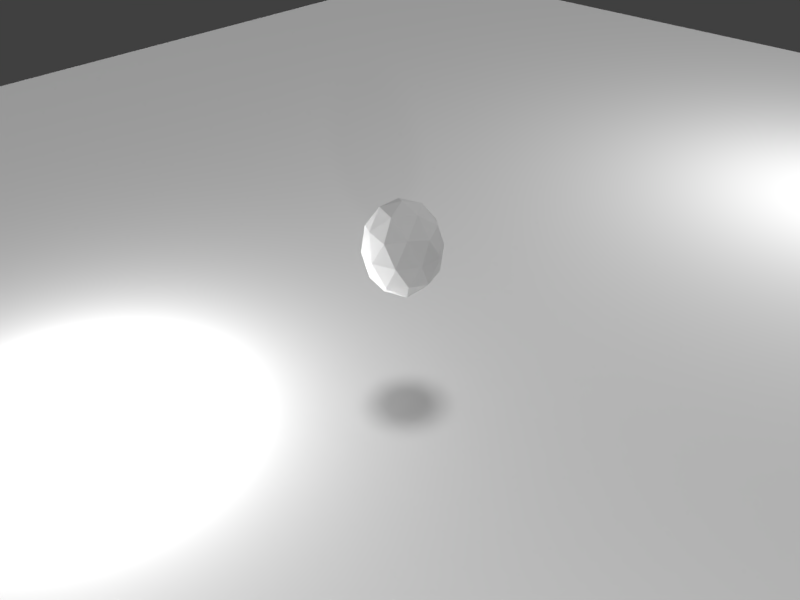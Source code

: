 # Source: Ico-Sphere-1.blend  (saved by Blender 2.78.0; exported with 4.5.12 LTS)
import bpy
from mathutils import Matrix  # noqa: F401  (used for matrix-valued properties, if any)

bpy.ops.wm.read_factory_settings(use_empty=True)
scene = bpy.context.scene
scene.name = 'Scene'

# ---- collections
col_collection_1 = bpy.data.collections.new('Collection 1'); scene.collection.children.link(col_collection_1)

# ---- materials (node trees are filled in below, after node groups)
mat_material = bpy.data.materials.new('Material')
mat_material.alpha_threshold = 0.0
mat_material.use_transparent_shadow = False
mat_material.roughness = 0.5
mat_material.specular_intensity = 0.0
mat_material_002 = bpy.data.materials.new('Material.002')
mat_material_002.alpha_threshold = 0.0
mat_material_002.use_transparent_shadow = False
mat_material_002.roughness = 0.5

# ---- material node trees

# ---- world
world_world = bpy.data.worlds.new('World'); scene.world = world_world
world_world.color = (0.05088, 0.05088, 0.05088)
world_world.use_sun_shadow = False
world_world.sun_shadow_jitter_overblur = 0.0
world_world.cycles.sampling_method = 'MANUAL'

# ---- cameras
cam_camera = bpy.data.cameras.new('Camera')
cam_camera.clip_end = 100.0
cam_camera.lens = 35.0
cam_camera.sensor_width = 32.0
cam_camera.sensor_height = 18.0
cam_camera.ortho_scale = 7.314
cam_camera.dof.focus_distance = 0.0
cam_camera.dof.aperture_fstop = 128.0

# ---- lights
light_point_003 = bpy.data.lights.new('Point.003', 'POINT')
light_point_003.transmission_factor = 0.0
light_point_003.energy = 100.0
light_point_003.shadow_buffer_clip_start = 0.5
light_point_003.shadow_soft_size = 0.1
light_point_003.shadow_maximum_resolution = 0.006
light_point_003.use_absolute_resolution = True
light_sun = bpy.data.lights.new('Sun', 'SUN')
light_sun.transmission_factor = 0.0
light_sun.angle = 0.1993
light_sun.energy = 1.0
light_sun.shadow_buffer_clip_start = 0.5
light_sun.shadow_soft_size = 0.1
light_sun.shadow_cascade_max_distance = 1000.0
light_point_002 = bpy.data.lights.new('Point.002', 'POINT')
light_point_002.transmission_factor = 0.0
light_point_002.energy = 100.0
light_point_002.shadow_buffer_clip_start = 0.5
light_point_002.shadow_soft_size = 0.1
light_point_002.shadow_maximum_resolution = 0.006
light_point_002.use_absolute_resolution = True
light_point = bpy.data.lights.new('Point', 'POINT')
light_point.transmission_factor = 0.0
light_point.energy = 100.0
light_point.shadow_buffer_clip_start = 0.5
light_point.shadow_soft_size = 0.1
light_point.shadow_maximum_resolution = 0.006
light_point.use_absolute_resolution = True

# ---- meshes
me_icosphere = bpy.data.meshes.new('Icosphere')
me_icosphere.from_pydata([(0.0, 0.0, -1.0), (0.7236, -0.5257, -0.4472), (-0.2764, -0.8506, -0.4472), (-0.8944, 0.0, -0.4472), (-0.2764, 0.8506, -0.4472), (0.7236, 0.5257, -0.4472), (0.2764, -0.8506, 0.4472), (-0.7236, -0.5257, 0.4472), (-0.7236, 0.5257, 0.4472), (0.2764, 0.8506, 0.4472), (0.8944, 0.0, 0.4472), (0.0, 0.0, 1.0), (-0.1625, -0.5, -0.8507), (0.4253, -0.309, -0.8507), (0.2629, -0.809, -0.5257), (0.8506, 0.0, -0.5257), (0.4253, 0.309, -0.8507), (-0.5257, 0.0, -0.8507), (-0.6882, -0.5, -0.5257), (-0.1625, 0.5, -0.8507), (-0.6882, 0.5, -0.5257), (0.2629, 0.809, -0.5257), (0.9511, -0.309, 0.0), (0.9511, 0.309, 0.0), (0.0, -1.0, 0.0), (0.5878, -0.809, 0.0), (-0.9511, -0.309, 0.0), (-0.5878, -0.809, 0.0), (-0.5878, 0.809, 0.0), (-0.9511, 0.309, 0.0), (0.5878, 0.809, 0.0), (0.0, 1.0, 0.0), (0.6882, -0.5, 0.5257), (-0.2629, -0.809, 0.5257), (-0.8506, 0.0, 0.5257), (-0.2629, 0.809, 0.5257), (0.6882, 0.5, 0.5257), (0.1625, -0.5, 0.8507), (0.5257, 0.0, 0.8507), (-0.4253, -0.309, 0.8507), (-0.4253, 0.309, 0.8507), (0.1625, 0.5, 0.8507)], [], [(0, 13, 12), (1, 13, 15), (0, 12, 17), (0, 17, 19), (0, 19, 16), (1, 15, 22), (2, 14, 24), (3, 18, 26), (4, 20, 28), (5, 21, 30), (1, 22, 25), (2, 24, 27), (3, 26, 29), (4, 28, 31), (5, 30, 23), (6, 32, 37), (7, 33, 39), (8, 34, 40), (9, 35, 41), (10, 36, 38), (38, 41, 11), (38, 36, 41), (36, 9, 41), (41, 40, 11), (41, 35, 40), (35, 8, 40), (40, 39, 11), (40, 34, 39), (34, 7, 39), (39, 37, 11), (39, 33, 37), (33, 6, 37), (37, 38, 11), (37, 32, 38), (32, 10, 38), (23, 36, 10), (23, 30, 36), (30, 9, 36), (31, 35, 9), (31, 28, 35), (28, 8, 35), (29, 34, 8), (29, 26, 34), (26, 7, 34), (27, 33, 7), (27, 24, 33), (24, 6, 33), (25, 32, 6), (25, 22, 32), (22, 10, 32), (30, 31, 9), (30, 21, 31), (21, 4, 31), (28, 29, 8), (28, 20, 29), (20, 3, 29), (26, 27, 7), (26, 18, 27), (18, 2, 27), (24, 25, 6), (24, 14, 25), (14, 1, 25), (22, 23, 10), (22, 15, 23), (15, 5, 23), (16, 21, 5), (16, 19, 21), (19, 4, 21), (19, 20, 4), (19, 17, 20), (17, 3, 20), (17, 18, 3), (17, 12, 18), (12, 2, 18), (15, 16, 5), (15, 13, 16), (13, 0, 16), (12, 14, 2), (12, 13, 14), (13, 1, 14)])
_uv = me_icosphere.uv_layers.new(name='UVMap')
_uv.uv.foreach_set('vector', [0.6197, 0.07262, 0.5749, 0.1343, 0.5472, 0.04905, 0.5216, 0.2077, 0.5749, 0.1343, 0.6197, 0.2236, 0.6197, 0.07262, 0.5472, 0.04905, 0.6197, -0.00365, 0.6197, 0.07262, 0.6197, -0.00365, 0.6923, 0.04905, 0.6197, 0.07262, 0.6923, 0.04905, 0.6646, 0.1343, 0.5216, 0.2077, 0.6197, 0.2236, 0.5343, 0.3357, 0.461, 0.02104, 0.4762, 0.1193, 0.3431, 0.07272, 0.6197, -0.09432, 0.531, -0.04948, 0.5342, -0.1904, 0.7785, 0.02104, 0.7085, -0.04948, 0.8435, -0.09004, 0.7179, 0.2077, 0.7633, 0.1193, 0.8436, 0.2351, 0.5216, 0.2077, 0.5343, 0.3357, 0.3959, 0.2351, 0.461, 0.02104, 0.3431, 0.07272, 0.396, -0.09004, 0.6197, -0.09432, 0.5342, -0.1904, 0.7053, -0.1904, 0.7785, 0.02104, 0.8435, -0.09004, 0.8963, 0.07272, 0.7179, 0.2077, 0.8436, 0.2351, 0.7051, 0.3357, 0.4645, 0.5462, 0.5317, 0.4785, 0.5473, 0.5731, 0.5227, 0.7255, 0.4791, 0.6405, 0.5739, 0.655, 0.7112, 0.7255, 0.6169, 0.7407, 0.66, 0.655, 0.7694, 0.5462, 0.7548, 0.6405, 0.6866, 0.5731, 0.6169, 0.4354, 0.7021, 0.4785, 0.6169, 0.5225, 0.6169, 0.5225, 0.6866, 0.5731, 0.6169, 0.5957, 0.6169, 0.5225, 0.7021, 0.4785, 0.6866, 0.5731, 0.7021, 0.4785, 0.7694, 0.5462, 0.6866, 0.5731, 0.6866, 0.5731, 0.66, 0.655, 0.6169, 0.5957, 0.6866, 0.5731, 0.7548, 0.6405, 0.66, 0.655, 0.7548, 0.6405, 0.7112, 0.7255, 0.66, 0.655, 0.66, 0.655, 0.5739, 0.655, 0.6169, 0.5957, 0.66, 0.655, 0.6169, 0.7407, 0.5739, 0.655, 0.6169, 0.7407, 0.5227, 0.7255, 0.5739, 0.655, 0.5739, 0.655, 0.5473, 0.5731, 0.6169, 0.5957, 0.5739, 0.655, 0.4791, 0.6405, 0.5473, 0.5731, 0.4791, 0.6405, 0.4645, 0.5462, 0.5473, 0.5731, 0.5473, 0.5731, 0.6169, 0.5225, 0.6169, 0.5957, 0.5473, 0.5731, 0.5317, 0.4785, 0.6169, 0.5225, 0.5317, 0.4785, 0.6169, 0.4354, 0.6169, 0.5225, 0.6991, 0.3431, 0.7021, 0.4785, 0.6169, 0.4354, 0.6991, 0.3431, 0.8318, 0.4395, 0.7021, 0.4785, 0.8318, 0.4395, 0.7694, 0.5462, 0.7021, 0.4785, 0.8826, 0.5958, 0.7548, 0.6405, 0.7694, 0.5462, 0.8826, 0.5958, 0.8319, 0.7518, 0.7548, 0.6405, 0.8319, 0.7518, 0.7112, 0.7255, 0.7548, 0.6405, 0.6989, 0.8484, 0.6169, 0.7407, 0.7112, 0.7255, 0.6989, 0.8484, 0.5349, 0.8484, 0.6169, 0.7407, 0.5349, 0.8484, 0.5227, 0.7255, 0.6169, 0.7407, 0.402, 0.7518, 0.4791, 0.6405, 0.5227, 0.7255, 0.402, 0.7518, 0.3513, 0.5958, 0.4791, 0.6405, 0.3513, 0.5958, 0.4645, 0.5462, 0.4791, 0.6405, 0.4021, 0.4395, 0.5317, 0.4785, 0.4645, 0.5462, 0.4021, 0.4395, 0.5348, 0.3431, 0.5317, 0.4785, 0.5348, 0.3431, 0.6169, 0.4354, 0.5317, 0.4785, 0.8318, 0.4395, 0.8826, 0.5958, 0.7694, 0.5462, 0.8436, 0.2351, 0.7633, 0.1193, 0.8963, 0.07272, 0.7633, 0.1193, 0.7785, 0.02104, 0.8963, 0.07272, 0.8319, 0.7518, 0.6989, 0.8484, 0.7112, 0.7255, 0.8435, -0.09004, 0.7085, -0.04948, 0.7053, -0.1904, 0.7085, -0.04948, 0.6197, -0.09432, 0.7053, -0.1904, 0.5349, 0.8484, 0.402, 0.7518, 0.5227, 0.7255, 0.5342, -0.1904, 0.531, -0.04948, 0.396, -0.09004, 0.531, -0.04948, 0.461, 0.02104, 0.396, -0.09004, 0.3513, 0.5958, 0.4021, 0.4395, 0.4645, 0.5462, 0.3431, 0.07272, 0.4762, 0.1193, 0.3959, 0.2351, 0.4762, 0.1193, 0.5216, 0.2077, 0.3959, 0.2351, 0.5348, 0.3431, 0.6991, 0.3431, 0.6169, 0.4354, 0.5343, 0.3357, 0.6197, 0.2236, 0.7051, 0.3357, 0.6197, 0.2236, 0.7179, 0.2077, 0.7051, 0.3357, 0.6646, 0.1343, 0.7633, 0.1193, 0.7179, 0.2077, 0.6646, 0.1343, 0.6923, 0.04905, 0.7633, 0.1193, 0.6923, 0.04905, 0.7785, 0.02104, 0.7633, 0.1193, 0.6923, 0.04905, 0.7085, -0.04948, 0.7785, 0.02104, 0.6923, 0.04905, 0.6197, -0.00365, 0.7085, -0.04948, 0.6197, -0.00365, 0.6197, -0.09432, 0.7085, -0.04948, 0.6197, -0.00365, 0.531, -0.04948, 0.6197, -0.09432, 0.6197, -0.00365, 0.5472, 0.04905, 0.531, -0.04948, 0.5472, 0.04905, 0.461, 0.02104, 0.531, -0.04948, 0.6197, 0.2236, 0.6646, 0.1343, 0.7179, 0.2077, 0.6197, 0.2236, 0.5749, 0.1343, 0.6646, 0.1343, 0.5749, 0.1343, 0.6197, 0.07262, 0.6646, 0.1343, 0.5472, 0.04905, 0.4762, 0.1193, 0.461, 0.02104, 0.5472, 0.04905, 0.5749, 0.1343, 0.4762, 0.1193, 0.5749, 0.1343, 0.5216, 0.2077, 0.4762, 0.1193])
me_icosphere.materials.append(mat_material)
me_icosphere.use_remesh_preserve_volume = False
me_icosphere.use_remesh_preserve_attributes = False
me_icosphere.use_mirror_vertex_groups = False
me_icosphere.update()
me_plane = bpy.data.meshes.new('Plane')
me_plane.from_pydata([(-1.0, -1.0, 0.0), (1.0, -1.0, 0.0), (-1.0, 1.0, 0.0), (1.0, 1.0, 0.0)], [], [(0, 1, 3, 2)])
me_plane.materials.append(mat_material_002)
me_plane.use_remesh_preserve_volume = False
me_plane.use_remesh_preserve_attributes = False
me_plane.use_mirror_vertex_groups = False
me_plane.update()
lat_lattice = bpy.data.lattices.new('Lattice')
lat_lattice.points_u = 6
lat_lattice.points_v = 6
lat_lattice.points_w = 5
lat_lattice.points.foreach_set('co_deform', [-0.5, -0.5, -0.5, -0.3, -0.5, -0.5, -0.1, -0.5, -0.5, 0.1, -0.5, -0.5, 0.3, -0.5, -0.5, 0.5, -0.5, -0.5, -0.5, -0.3, -0.5, -0.3, -0.3, -0.5, -0.1, -0.3, -0.5, 0.1, -0.3, -0.5, 0.3, -0.3, -0.5, 0.5, -0.3, -0.5, -0.5, -0.1, -0.5, -0.3, -0.1, -0.5, -0.1, -0.1, -0.5, 0.1, -0.1, -0.5, 0.3, -0.1, -0.5, 0.5, -0.1, -0.5, -0.5, 0.1, -0.5, -0.3, 0.1, -0.5, -0.1, 0.1, -0.5, 0.1, 0.1, -0.5, 0.3, 0.1, -0.5, 0.5, 0.1, -0.5, -0.5, 0.3, -0.5, -0.3, 0.3, -0.5, -0.1, 0.3, -0.5, 0.1, 0.3, -0.5, 0.3, 0.3, -0.5, 0.5, 0.3, -0.5, -0.5, 0.5, -0.5, -0.3, 0.5, -0.5, -0.1, 0.5, -0.5, 0.1, 0.5, -0.5, 0.3, 0.5, -0.5, 0.5, 0.5, -0.5, -0.5, -0.5, -0.25, -0.3, -0.5, -0.25, -0.1, -0.5, -0.25, 0.1, -0.5, -0.25, 0.3, -0.5, -0.25, 0.5, -0.5, -0.25, -0.5, -0.3, -0.25, -0.3, -0.3, -0.25, -0.1, -0.3, -0.25, 0.1, -0.3, -0.25, 0.3, -0.3, -0.25, 0.5, -0.3, -0.25, -0.5, -0.1, -0.25, -0.3, -0.1, -0.25, -0.1, -0.1, -0.25, 0.1, -0.1, -0.25, 0.3, -0.1, -0.25, 0.5, -0.1, -0.25, -0.5, 0.1, -0.25, -0.3, 0.1, -0.25, -0.1, 0.1, -0.25, 0.1, 0.1, -0.25, 0.3, 0.1, -0.25, 0.5, 0.1, -0.25, -0.5, 0.3, -0.25, -0.3, 0.3, -0.25, -0.1, 0.3, -0.25, 0.1, 0.3, -0.25, 0.3, 0.3, -0.25, 0.5, 0.3, -0.25, -0.5, 0.5, -0.25, -0.3, 0.5, -0.25, -0.1, 0.5, -0.25, 0.1, 0.5, -0.25, 0.3, 0.5, -0.25, 0.5, 0.5, -0.25, -0.5, -0.5, 0.0, -0.3, -0.5, 0.0, -0.1, -0.5, 0.0, 0.1, -0.5, 0.0, 0.3, -0.5, 0.0, 0.5, -0.5, 0.0, -0.5, -0.3, 0.0, -0.3, -0.3, 0.0, -0.1, -0.3, 0.0, 0.1, -0.3, 0.0, 0.3, -0.3, 0.0, 0.5, -0.3, 0.0, -0.5, -0.1, 0.0, -0.3, -0.1, 0.0, -0.1, -0.1, 0.0, 0.1, -0.1, 0.0, 0.3, -0.1, 0.0, 0.5, -0.1, 0.0, -0.5, 0.1, 0.0, -0.3, 0.1, 0.0, -0.1, 0.1, 0.0, 0.1, 0.1, 0.0, 0.3, 0.1, 0.0, 0.5, 0.1, 0.0, -0.5, 0.3, 0.0, -0.3, 0.3, 0.0, -0.1, 0.3, 0.0, 0.1, 0.3, 0.0, 0.3, 0.3, 0.0, 0.5, 0.3, 0.0, -0.5, 0.5, 0.0, -0.3, 0.5, 0.0, -0.1, 0.5, 0.0, 0.1, 0.5, 0.0, 0.3, 0.5, 0.0, 0.5, 0.5, 0.0, -0.5, -0.5, 0.25, -0.3, -0.5, 0.25, -0.1, -0.5, 0.25, 0.1, -0.5, 0.25, 0.3, -0.5, 0.25, 0.5, -0.5, 0.25, -0.5, -0.3, 0.25, -0.3, -0.3, 0.25, -0.1, -0.3, 0.25, 0.1, -0.3, 0.25, 0.3, -0.3, 0.25, 0.5, -0.3, 0.25, -0.5, -0.1, 0.25, -0.3, -0.1, 0.25, -0.1, -0.1, 0.25, 0.1, -0.1, 0.25, 0.3, -0.1, 0.25, 0.5, -0.1, 0.25, -0.5, 0.1, 0.25, -0.3, 0.1, 0.25, -0.1, 0.1, 0.25, 0.1, 0.1, 0.25, 0.3, 0.1, 0.25, 0.5, 0.1, 0.25, -0.5, 0.3, 0.25, -0.3, 0.3, 0.25, -0.1, 0.3, 0.25, 0.1, 0.3, 0.25, 0.3, 0.3, 0.25, 0.5, 0.3, 0.25, -0.5, 0.5, 0.25, -0.3, 0.5, 0.25, -0.1, 0.5, 0.25, 0.1, 0.5, 0.25, 0.3, 0.5, 0.25, 0.5, 0.5, 0.25, -0.5, -0.5, 0.5, -0.3, -0.5, 0.5, -0.1, -0.5, 0.5, 0.1, -0.5, 0.5, 0.3, -0.5, 0.5, 0.5, -0.5, 0.5, -0.5, -0.3, 0.5, -0.3, -0.3, 0.5, -0.1, -0.3, 0.5, 0.1, -0.3, 0.5, 0.3, -0.3, 0.5, 0.5, -0.3, 0.5, -0.5, -0.1, 0.5, -0.3, -0.1, 0.5, -0.1, -0.1, 0.5, 0.1, -0.1, 0.5, 0.3, -0.1, 0.5, 0.5, -0.1, 0.5, -0.5, 0.1, 0.5, -0.3, 0.1, 0.5, -0.1, 0.1, 0.5, 0.1, 0.1, 0.5, 0.3, 0.1, 0.5, 0.5, 0.1, 0.5, -0.5, 0.3, 0.5, -0.3, 0.3, 0.5, -0.1, 0.3, 0.5, 0.1, 0.3, 0.5, 0.3, 0.3, 0.5, 0.5, 0.3, 0.5, -0.5, 0.5, 0.5, -0.3, 0.5, 0.5, -0.1, 0.5, 0.5, 0.1, 0.5, 0.5, 0.3, 0.5, 0.5, 0.5, 0.5, 0.5])
lat_lattice_001 = bpy.data.lattices.new('Lattice.001')
lat_lattice_001.points_u = 8
lat_lattice_001.points_v = 8
lat_lattice_001.points_w = 4
lat_lattice_001.points.foreach_set('co_deform', [-0.5, -0.5, -0.5, -0.3571, -0.5, -0.5, -0.2143, -0.5, -0.5, -0.07143, -0.5, -0.5, 0.07143, -0.5, -0.5, 0.2143, -0.5, -0.5, 0.3571, -0.5, -0.5, 0.5, -0.5, -0.5, -0.5, -0.3571, -0.5, -0.3571, -0.3571, -0.5, -0.2143, -0.3571, -0.5, -0.07143, -0.3571, -0.5, 0.07143, -0.3571, -0.5, 0.2143, -0.3571, -0.5, 0.3571, -0.3571, -0.5, 0.5, -0.3571, -0.5, -0.5, -0.2143, -0.5, -0.3571, -0.2143, -0.5, -0.2143, -0.2143, -0.5, -0.07143, -0.2143, -0.5, 0.07143, -0.2143, -0.5, 0.2143, -0.2143, -0.5, 0.3571, -0.2143, -0.5, 0.5, -0.2143, -0.5, -0.5, -0.07143, -0.5, -0.3571, -0.07143, -0.5, -0.2143, -0.07143, -0.5, -0.07143, -0.07143, -0.5, 0.07143, -0.07143, -0.5, 0.2143, -0.07143, -0.5, 0.3571, -0.07143, -0.5, 0.5, -0.07143, -0.5, -0.5, 0.07143, -0.5, -0.3571, 0.07143, -0.5, -0.2143, 0.07143, -0.5, -0.07143, 0.07143, -0.5, 0.07143, 0.07143, -0.5, 0.2143, 0.07143, -0.5, 0.3571, 0.07143, -0.5, 0.5, 0.07143, -0.5, -0.5, 0.2143, -0.5, -0.3571, 0.2143, -0.5, -0.2143, 0.2143, -0.5, -0.07143, 0.2143, -0.5, 0.07143, 0.2143, -0.5, 0.2143, 0.2143, -0.5, 0.3571, 0.2143, -0.5, 0.5, 0.2143, -0.5, -0.5, 0.3571, -0.5, -0.3571, 0.3571, -0.5, -0.2143, 0.3571, -0.5, -0.07143, 0.3571, -0.5, 0.07143, 0.3571, -0.5, 0.2143, 0.3571, -0.5, 0.3571, 0.3571, -0.5, 0.5, 0.3571, -0.5, -0.5, 0.5, -0.5, -0.3571, 0.5, -0.5, -0.2143, 0.5, -0.5, -0.07143, 0.5, -0.5, 0.07143, 0.5, -0.5, 0.2143, 0.5, -0.5, 0.3571, 0.5, -0.5, 0.5, 0.5, -0.5, -0.5, -0.5, -0.1667, -0.3571, -0.5, -0.1667, -0.2143, -0.5, -0.1667, -0.07143, -0.5, -0.1667, 0.07143, -0.5, -0.1667, 0.2143, -0.5, -0.1667, 0.3571, -0.5, -0.1667, 0.5, -0.5, -0.1667, -0.5, -0.3571, -0.1667, -0.3571, -0.3571, -0.1667, -0.2143, -0.3571, -0.1667, -0.07143, -0.3571, -0.1667, 0.07143, -0.3571, -0.1667, 0.2143, -0.3571, -0.1667, 0.3571, -0.3571, -0.1667, 0.5, -0.3571, -0.1667, -0.5, -0.2143, -0.1667, -0.3571, -0.2143, -0.1667, -0.2143, -0.2143, -0.1667, -0.07143, -0.2143, -0.1667, 0.07143, -0.2143, -0.1667, 0.2143, -0.2143, -0.1667, 0.3571, -0.2143, -0.1667, 0.5, -0.2143, -0.1667, -0.5, -0.07143, -0.1667, -0.3571, -0.07143, -0.1667, -0.2143, -0.07143, -0.1667, -0.07143, -0.07143, -0.1667, 0.07143, -0.07143, -0.1667, 0.2143, -0.07143, -0.1667, 0.3571, -0.07143, -0.1667, 0.5, -0.07143, -0.1667, -0.5, 0.07143, -0.1667, -0.3571, 0.07143, -0.1667, -0.2143, 0.07143, -0.1667, -0.07143, 0.07143, -0.1667, 0.07143, 0.07143, -0.1667, 0.2143, 0.07143, -0.1667, 0.3571, 0.07143, -0.1667, 0.5, 0.07143, -0.1667, -0.5, 0.2143, -0.1667, -0.3571, 0.2143, -0.1667, -0.2143, 0.2143, -0.1667, -0.07143, 0.2143, -0.1667, 0.07143, 0.2143, -0.1667, 0.2143, 0.2143, -0.1667, 0.3571, 0.2143, -0.1667, 0.5, 0.2143, -0.1667, -0.5, 0.3571, -0.1667, -0.3571, 0.3571, -0.1667, -0.2143, 0.3571, -0.1667, -0.07143, 0.3571, -0.1667, 0.07143, 0.3571, -0.1667, 0.2143, 0.3571, -0.1667, 0.3571, 0.3571, -0.1667, 0.5, 0.3571, -0.1667, -0.5, 0.5, -0.1667, -0.3571, 0.5, -0.1667, -0.2143, 0.5, -0.1667, -0.07143, 0.5, -0.1667, 0.07143, 0.5, -0.1667, 0.2143, 0.5, -0.1667, 0.3571, 0.5, -0.1667, 0.5, 0.5, -0.1667, -0.5, -0.5, 0.1667, -0.3571, -0.5, 0.1667, -0.2143, -0.5, 0.1667, -0.07143, -0.5, 0.1667, 0.07143, -0.5, 0.1667, 0.2143, -0.5, 0.1667, 0.3571, -0.5, 0.1667, 0.5, -0.5, 0.1667, -0.5, -0.3571, 0.1667, -0.3571, -0.3571, 0.1667, -0.2143, -0.3571, 0.1667, -0.07143, -0.3571, 0.1667, 0.07143, -0.3571, 0.1667, 0.2143, -0.3571, 0.1667, 0.3571, -0.3571, 0.1667, 0.5, -0.3571, 0.1667, -0.5, -0.2143, 0.1667, -0.3571, -0.2143, 0.1667, -0.2143, -0.2143, 0.1667, -0.07143, -0.2143, 0.1667, 0.07143, -0.2143, 0.1667, 0.2143, -0.2143, 0.1667, 0.3571, -0.2143, 0.1667, 0.5, -0.2143, 0.1667, -0.5, -0.07143, 0.1667, -0.3571, -0.07143, 0.1667, -0.2143, -0.07143, 0.1667, -0.07143, -0.07143, 0.1667, 0.07143, -0.07143, 0.1667, 0.2143, -0.07143, 0.1667, 0.3571, -0.07143, 0.1667, 0.5, -0.07143, 0.1667, -0.5, 0.07143, 0.1667, -0.3571, 0.07143, 0.1667, -0.2143, 0.07143, 0.1667, -0.07143, 0.07143, 0.1667, 0.07143, 0.07143, 0.1667, 0.2143, 0.07143, 0.1667, 0.3571, 0.07143, 0.1667, 0.5, 0.07143, 0.1667, -0.5, 0.2143, 0.1667, -0.3571, 0.2143, 0.1667, -0.2143, 0.2143, 0.1667, -0.07143, 0.2143, 0.1667, 0.07143, 0.2143, 0.1667, 0.2143, 0.2143, 0.1667, 0.3571, 0.2143, 0.1667, 0.5, 0.2143, 0.1667, -0.5, 0.3571, 0.1667, -0.3571, 0.3571, 0.1667, -0.2143, 0.3571, 0.1667, -0.07143, 0.3571, 0.1667, 0.07143, 0.3571, 0.1667, 0.2143, 0.3571, 0.1667, 0.3571, 0.3571, 0.1667, 0.5, 0.3571, 0.1667, -0.5, 0.5, 0.1667, -0.3571, 0.5, 0.1667, -0.2143, 0.5, 0.1667, -0.07143, 0.5, 0.1667, 0.07143, 0.5, 0.1667, 0.2143, 0.5, 0.1667, 0.3571, 0.5, 0.1667, 0.5, 0.5, 0.1667, -0.5, -0.5, 0.5, -0.3571, -0.5, 0.5, -0.2143, -0.5, 0.5, -0.07143, -0.5, 0.5, 0.07143, -0.5, 0.5, 0.2143, -0.5, 0.5, 0.3571, -0.5, 0.5, 0.5, -0.5, 0.5, -0.5, -0.3571, 0.5, -0.3571, -0.3571, 0.5, -0.2143, -0.3571, 0.5, -0.07143, -0.3571, 0.5, 0.07143, -0.3571, 0.5, 0.2143, -0.3571, 0.5, 0.3571, -0.3571, 0.5, 0.5, -0.3571, 0.5, -0.5, -0.2143, 0.5, -0.3571, -0.2143, 0.5, -0.2143, -0.2143, 0.5, -0.07143, -0.2143, 0.5, 0.07143, -0.2143, 0.5, 0.2143, -0.2143, 0.5, 0.3571, -0.2143, 0.5, 0.5, -0.2143, 0.5, -0.5, -0.07143, 0.5, -0.3571, -0.07143, 0.5, -0.2143, -0.07143, 0.5, -0.07143, -0.07143, 0.5, 0.07143, -0.07143, 0.5, 0.2143, -0.07143, 0.5, 0.3571, -0.07143, 0.5, 0.5, -0.07143, 0.5, -0.5, 0.07143, 0.5, -0.3571, 0.07143, 0.5, -0.2143, 0.07143, 0.5, -0.07143, 0.07143, 0.5, 0.07143, 0.07143, 0.5, 0.2143, 0.07143, 0.5, 0.3571, 0.07143, 0.5, 0.5, 0.07143, 0.5, -0.5, 0.2143, 0.5, -0.3571, 0.2143, 0.5, -0.2143, 0.2143, 0.5, -0.07143, 0.2143, 0.5, 0.07143, 0.2143, 0.5, 0.2143, 0.2143, 0.5, 0.3571, 0.2143, 0.5, 0.5, 0.2143, 0.5, -0.5, 0.3571, 0.5, -0.3571, 0.3571, 0.5, -0.2143, 0.3571, 0.5, -0.07143, 0.3571, 0.5, 0.07143, 0.3571, 0.5, 0.2143, 0.3571, 0.5, 0.3571, 0.3571, 0.5, 0.5, 0.3571, 0.5, -0.5, 0.5, 0.5, -0.3571, 0.5, 0.5, -0.2143, 0.5, 0.5, -0.07143, 0.5, 0.5, 0.07143, 0.5, 0.5, 0.2143, 0.5, 0.5, 0.3571, 0.5, 0.5, 0.5, 0.5, 0.5])

# ---- objects
ob_lattice_001 = bpy.data.objects.new('Lattice.001', lat_lattice)
ob_icosphere = bpy.data.objects.new('Icosphere', me_icosphere)
ob_point_001 = bpy.data.objects.new('Point.001', light_point_003)
ob_sun = bpy.data.objects.new('Sun', light_sun)
ob_plane = bpy.data.objects.new('Plane', me_plane)
ob_point_002 = bpy.data.objects.new('Point.002', light_point_002)
ob_point = bpy.data.objects.new('Point', light_point)
ob_lattice = bpy.data.objects.new('Lattice', lat_lattice_001)
ob_camera = bpy.data.objects.new('Camera', cam_camera)

# ---- transforms, parenting, visibility, modifiers, constraints
ob_lattice_001.location = (-0.01577, 0.3288, 0.694)
ob_lattice_001.scale = (1.64, 1.64, 1.64)
ob_lattice_001.lineart.crease_threshold = 0.0
ob_icosphere.parent = ob_lattice_001
ob_icosphere.matrix_parent_inverse = Matrix(((0.6097, 0.0, 0.0, 0.009618), (0.0, 0.6097, 0.0, -0.2005), (0.0, 0.0, 0.6097, -0.4231), (0.0, 0.0, 0.0, 1.0)))
ob_icosphere.location = (-0.01092, 0.2822, 0.5261)
ob_icosphere.lineart.crease_threshold = 0.0
_m = ob_icosphere.modifiers.new('Lattice', 'LATTICE')
_m.object = ob_lattice_001
ob_point_001.location = (-1.109, -1.008, 0.1409)
ob_point_001.lineart.crease_threshold = 0.0
ob_sun.location = (0.8731, -1.109, -0.1136)
ob_sun.lineart.crease_threshold = 0.0
ob_plane.location = (-1.0, 2.0, -0.3136)
ob_plane.scale = (5.571, -5.311, 1.0)
ob_plane.lineart.crease_threshold = 0.0
ob_point_002.location = (0.6565, 4.265, 1.289)
ob_point_002.lineart.crease_threshold = 0.0
ob_point.location = (3.02, -2.229, 1.771)
ob_point.lineart.crease_threshold = 0.0
ob_lattice.location = (0.09171, -0.08752, -0.01671)
ob_lattice.scale = (2.087, 2.045, 0.6841)
ob_lattice.hide_viewport = True
ob_lattice.lineart.crease_threshold = 0.0
ob_camera.location = (2.587, -2.166, 2.741)
ob_camera.rotation_euler = (0.9854, 0.02068, 0.7999)
ob_camera.lock_rotations_4d = False
ob_camera.empty_display_type = 'ARROWS'
ob_camera.color = (0.0, 0.0, 0.0, 0.0)
ob_camera.display_type = 'WIRE'
ob_camera.lineart.crease_threshold = 0.0

# ---- collection membership
col_collection_1.objects.link(ob_lattice_001)
col_collection_1.objects.link(ob_icosphere)
col_collection_1.objects.link(ob_point_001)
col_collection_1.objects.link(ob_sun)
col_collection_1.objects.link(ob_plane)
col_collection_1.objects.link(ob_point_002)
col_collection_1.objects.link(ob_point)
col_collection_1.objects.link(ob_lattice)
col_collection_1.objects.link(ob_camera)

# ---- scene / render settings (as saved in the file)
scene.camera = ob_camera
scene.frame_start = 1; scene.frame_end = 250; scene.frame_set(94)
scene.render.engine = 'BLENDER_EEVEE_NEXT'
scene.render.image_settings.color_mode = 'RGB'
scene.render.resolution_x = 640
scene.render.resolution_y = 480
scene.render.fps = 20
scene.render.dither_intensity = 0.0
scene.cycles.use_denoising = False
scene.cycles.samples = 128
scene.cycles.sampling_pattern = 'TABULATED_SOBOL'
scene.cycles.light_sampling_threshold = 0.0
scene.cycles.use_adaptive_sampling = False
scene.cycles.use_light_tree = False
scene.cycles.blur_glossy = 0.0
scene.cycles.sample_clamp_indirect = 0.0
scene.view_settings.view_transform = 'Standard'
bpy.context.view_layer.update()
